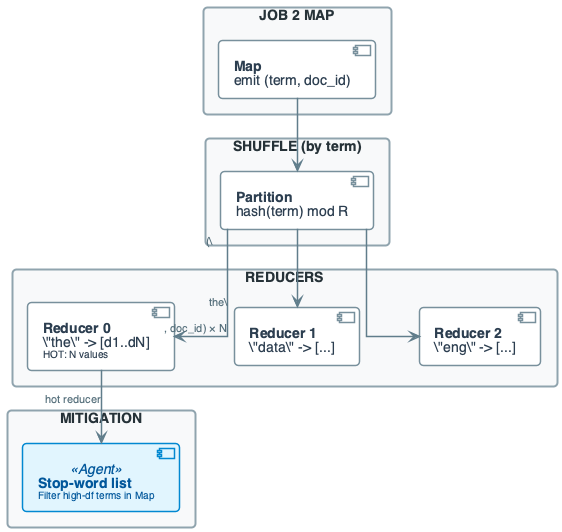

The diagram above was rendered by PlantUML. Its source (embedded in the PNG):
@startuml
'=================================================
' CANONICAL DIAGRAM TEMPLATE - DATA ENGINEERING
'=================================================

top to bottom direction
skinparam linetype ortho
skinparam shadowing false
skinparam roundcorner 8
skinparam handwritten false
skinparam nodesep 60
skinparam ranksep 40

'-------------------------
' FONT & GLOBAL STYLE
'-------------------------
skinparam defaultFontName "Segoe UI, Helvetica, sans-serif"
skinparam defaultFontSize 16
skinparam defaultFontColor #2C3E50

'-------------------------
' GENERIC BOX STYLE
'-------------------------
skinparam rectangle {
    BackgroundColor #F8F9FA
    BorderColor #90A4AE
    BorderThickness 2
    FontColor #263238
    FontSize 14
    FontStyle bold
    Padding 20
}

skinparam component {
    BackgroundColor #FFFFFF
    BorderColor #78909C
    BorderThickness 1.5
    FontSize 14
    Padding 12
}

skinparam database {
    BackgroundColor #ECEFF1
    BorderColor #546E7A
    BorderThickness 1.5
    FontSize 14
    FontColor #263238
}

skinparam arrow {
    Color #607D8B
    Thickness 1.5
    FontSize 11
    FontColor #546E7A
}

'-------------------------
' SEMANTIC STEREOTYPES
'-------------------------
skinparam component<<UI>> {
    BorderColor #8E24AA
    BackgroundColor #F3E5F5
    FontColor #4A148C
}

skinparam component<<Agent>> {
    BorderColor #0288D1
    BackgroundColor #E1F5FE
    FontColor #01579B
}

skinparam component<<Tool>> {
    BorderColor #2E7D32
    BackgroundColor #E8F5E9
    FontColor #1B5E20
}

skinparam component<<Config>> {
    BorderColor #F57C00
    BackgroundColor #FFF3E0
    FontColor #E65100
}

skinparam component<<Bad>> {
    BorderColor #C62828
    BackgroundColor #FFEBEE
    FontColor #B71C1C
}

skinparam component<<V1>> {
    BorderColor #F57C00
    BackgroundColor #FFF3E0
    FontColor #E65100
}

skinparam component<<V2>> {
    BorderColor #2E7D32
    BackgroundColor #E8F5E9
    FontColor #1B5E20
}

skinparam component<<up>> {
    BackgroundColor #E8F5E9
    BorderColor #2E7D32
}

skinparam component<<down>> {
    BackgroundColor #FFEBEE
    BorderColor #C62828
}

skinparam database<<up>> {
    BackgroundColor #E8F5E9
    BorderColor #2E7D32
}

skinparam database<<down>> {
    BackgroundColor #FFEBEE
    BorderColor #C62828
}

skinparam component<<success>> {
    BackgroundColor #E8F5E9
    BorderColor #2E7D32
}

skinparam component<<failure>> {
    BackgroundColor #FFEBEE
    BorderColor #C62828
}

'=================================================

' FAILURE: STOP-WORD HOT REDUCER (JOB 2)
rectangle "JOB 2 MAP" #F8F9FA {
    component "**Map**\nemit (term, doc_id)" as J2MAP
}

rectangle "SHUFFLE (by term)" #F8F9FA {
    component "**Partition**\nhash(term) mod R" as PART
}

rectangle "REDUCERS" #F8F9FA {
    component "**Reducer 0**\n\"the\" -> [d1..dN]\n<size:10>HOT: N values</size>" as R0
    component "**Reducer 1**\n\"data\" -> [...]" as R1
    component "**Reducer 2**\n\"eng\" -> [...]" as R2
}

rectangle "MITIGATION" #F8F9FA {
    component "**Stop-word list**\n<size:10>Filter high-df terms in Map</size>" as STOP <<Agent>>
}

J2MAP --> PART
PART --> R0 : "(\"the\", doc_id) × N"
PART --> R1
PART --> R2
R0 --> STOP : "hot reducer"

@enduml